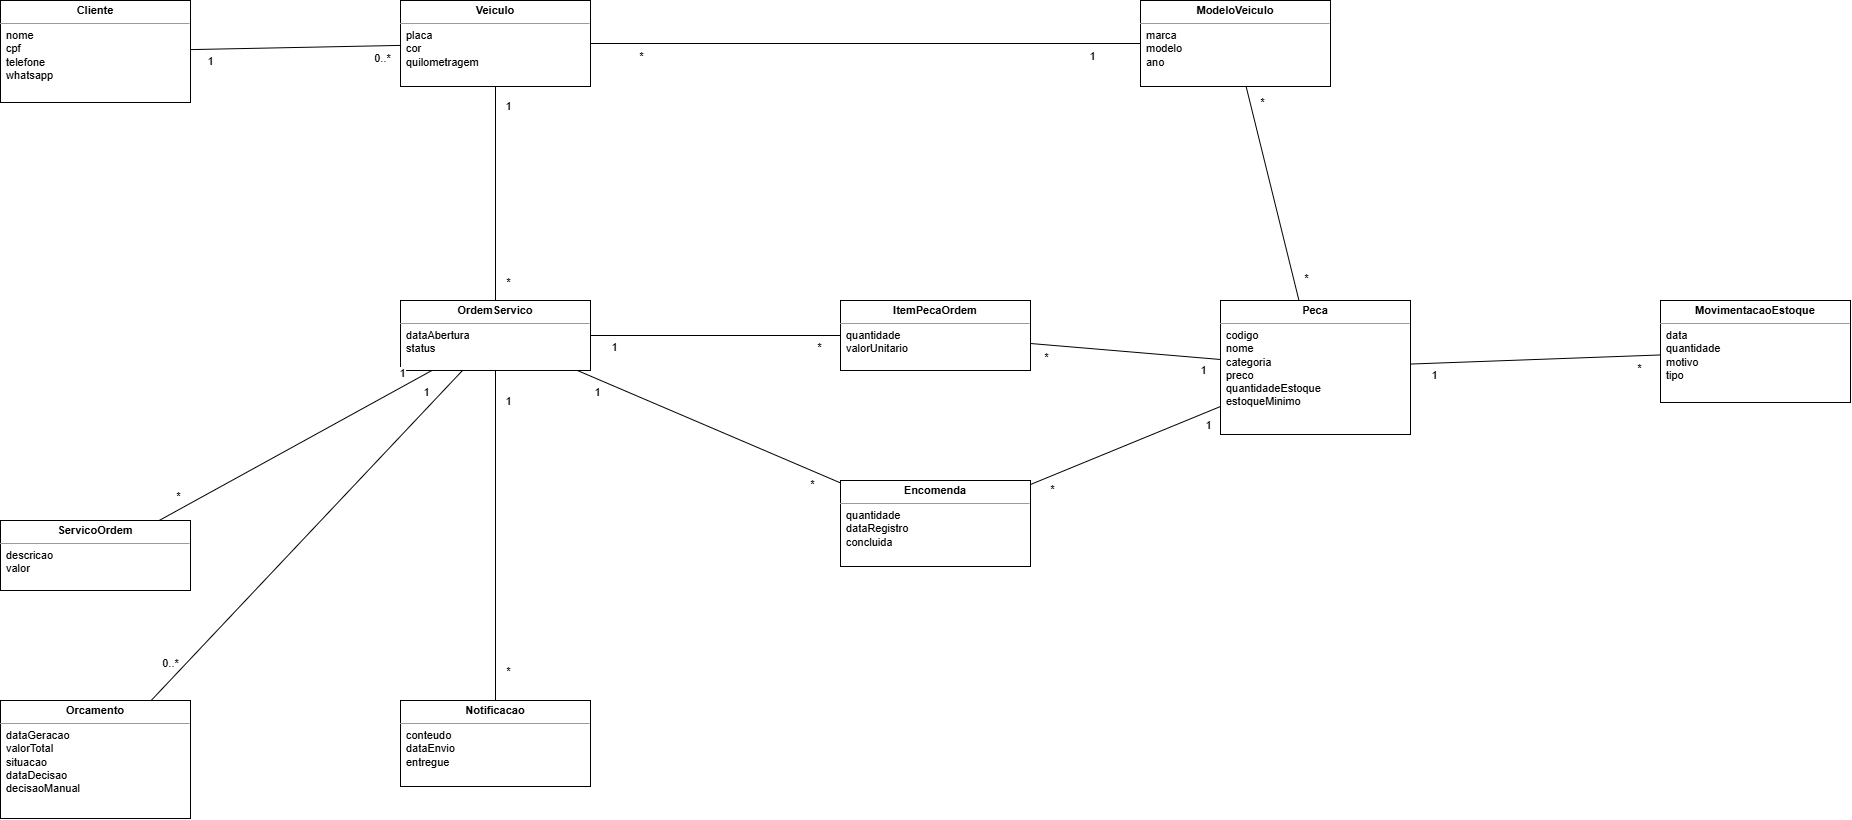

The diagram above was exported from draw.io. Its source (the exported page's mxGraphModel, read from the mxfile embedded in the PNG):
<mxGraphModel dx="2174" dy="983" grid="1" gridSize="10" guides="1" tooltips="1" connect="1" arrows="1" fold="1" page="1" pageScale="1" pageWidth="2000" pageHeight="1300" math="0" shadow="0">
  <root>
    <mxCell id="0" />
    <mxCell id="1" parent="0" />
    <mxCell id="Cliente" parent="1" style="verticalAlign=top;align=left;overflow=fill;fontSize=11;fontFamily=Helvetica;html=1;whiteSpace=wrap;" value="&lt;p style=&quot;margin:0px;margin-top:4px;text-align:center;&quot;&gt;&lt;b&gt;Cliente&lt;/b&gt;&lt;/p&gt;&lt;hr size=&quot;1&quot;/&gt;&lt;p style=&quot;margin:0px;margin-left:6px;&quot;&gt;nome&lt;br/&gt;cpf&lt;br/&gt;telefone&lt;br/&gt;whatsapp&lt;/p&gt;" vertex="1">
      <mxGeometry height="102" width="190" x="40" y="40" as="geometry" />
    </mxCell>
    <mxCell id="Veiculo" parent="1" style="verticalAlign=top;align=left;overflow=fill;fontSize=11;fontFamily=Helvetica;html=1;whiteSpace=wrap;" value="&lt;p style=&quot;margin:0px;margin-top:4px;text-align:center;&quot;&gt;&lt;b&gt;Veiculo&lt;/b&gt;&lt;/p&gt;&lt;hr size=&quot;1&quot;/&gt;&lt;p style=&quot;margin:0px;margin-left:6px;&quot;&gt;placa&lt;br/&gt;cor&lt;br/&gt;quilometragem&lt;/p&gt;" vertex="1">
      <mxGeometry height="86" width="190" x="440" y="40" as="geometry" />
    </mxCell>
    <mxCell id="ModeloVeiculo" parent="1" style="verticalAlign=top;align=left;overflow=fill;fontSize=11;fontFamily=Helvetica;html=1;whiteSpace=wrap;" value="&lt;p style=&quot;margin:0px;margin-top:4px;text-align:center;&quot;&gt;&lt;b&gt;ModeloVeiculo&lt;/b&gt;&lt;/p&gt;&lt;hr size=&quot;1&quot;/&gt;&lt;p style=&quot;margin:0px;margin-left:6px;&quot;&gt;marca&lt;br/&gt;modelo&lt;br/&gt;ano&lt;/p&gt;" vertex="1">
      <mxGeometry height="86" width="190" x="1180" y="40" as="geometry" />
    </mxCell>
    <mxCell id="OrdemServico" parent="1" style="verticalAlign=top;align=left;overflow=fill;fontSize=11;fontFamily=Helvetica;html=1;whiteSpace=wrap;" value="&lt;p style=&quot;margin:0px;margin-top:4px;text-align:center;&quot;&gt;&lt;b&gt;OrdemServico&lt;/b&gt;&lt;/p&gt;&lt;hr size=&quot;1&quot;/&gt;&lt;p style=&quot;margin:0px;margin-left:6px;&quot;&gt;dataAbertura&lt;br/&gt;status&lt;/p&gt;" vertex="1">
      <mxGeometry height="70" width="190" x="440" y="340" as="geometry" />
    </mxCell>
    <mxCell id="ServicoOrdem" parent="1" style="verticalAlign=top;align=left;overflow=fill;fontSize=11;fontFamily=Helvetica;html=1;whiteSpace=wrap;" value="&lt;p style=&quot;margin:0px;margin-top:4px;text-align:center;&quot;&gt;&lt;b&gt;ServicoOrdem&lt;/b&gt;&lt;/p&gt;&lt;hr size=&quot;1&quot;/&gt;&lt;p style=&quot;margin:0px;margin-left:6px;&quot;&gt;descricao&lt;br/&gt;valor&lt;/p&gt;" vertex="1">
      <mxGeometry height="70" width="190" x="40" y="560" as="geometry" />
    </mxCell>
    <mxCell id="Orcamento" parent="1" style="verticalAlign=top;align=left;overflow=fill;fontSize=11;fontFamily=Helvetica;html=1;whiteSpace=wrap;" value="&lt;p style=&quot;margin:0px;margin-top:4px;text-align:center;&quot;&gt;&lt;b&gt;Orcamento&lt;/b&gt;&lt;/p&gt;&lt;hr size=&quot;1&quot;/&gt;&lt;p style=&quot;margin:0px;margin-left:6px;&quot;&gt;dataGeracao&lt;br/&gt;valorTotal&lt;br/&gt;situacao&lt;br/&gt;dataDecisao&lt;br/&gt;decisaoManual&lt;/p&gt;" vertex="1">
      <mxGeometry height="118" width="190" x="40" y="740" as="geometry" />
    </mxCell>
    <mxCell id="Notificacao" parent="1" style="verticalAlign=top;align=left;overflow=fill;fontSize=11;fontFamily=Helvetica;html=1;whiteSpace=wrap;" value="&lt;p style=&quot;margin:0px;margin-top:4px;text-align:center;&quot;&gt;&lt;b&gt;Notificacao&lt;/b&gt;&lt;/p&gt;&lt;hr size=&quot;1&quot;/&gt;&lt;p style=&quot;margin:0px;margin-left:6px;&quot;&gt;conteudo&lt;br/&gt;dataEnvio&lt;br/&gt;entregue&lt;/p&gt;" vertex="1">
      <mxGeometry height="86" width="190" x="440" y="740" as="geometry" />
    </mxCell>
    <mxCell id="ItemPecaOrdem" parent="1" style="verticalAlign=top;align=left;overflow=fill;fontSize=11;fontFamily=Helvetica;html=1;whiteSpace=wrap;" value="&lt;p style=&quot;margin:0px;margin-top:4px;text-align:center;&quot;&gt;&lt;b&gt;ItemPecaOrdem&lt;/b&gt;&lt;/p&gt;&lt;hr size=&quot;1&quot;/&gt;&lt;p style=&quot;margin:0px;margin-left:6px;&quot;&gt;quantidade&lt;br/&gt;valorUnitario&lt;/p&gt;" vertex="1">
      <mxGeometry height="70" width="190" x="880" y="340" as="geometry" />
    </mxCell>
    <mxCell id="Encomenda" parent="1" style="verticalAlign=top;align=left;overflow=fill;fontSize=11;fontFamily=Helvetica;html=1;whiteSpace=wrap;" value="&lt;p style=&quot;margin:0px;margin-top:4px;text-align:center;&quot;&gt;&lt;b&gt;Encomenda&lt;/b&gt;&lt;/p&gt;&lt;hr size=&quot;1&quot;/&gt;&lt;p style=&quot;margin:0px;margin-left:6px;&quot;&gt;quantidade&lt;br/&gt;dataRegistro&lt;br/&gt;concluida&lt;/p&gt;" vertex="1">
      <mxGeometry height="86" width="190" x="880" y="520" as="geometry" />
    </mxCell>
    <mxCell id="Peca" parent="1" style="verticalAlign=top;align=left;overflow=fill;fontSize=11;fontFamily=Helvetica;html=1;whiteSpace=wrap;" value="&lt;p style=&quot;margin:0px;margin-top:4px;text-align:center;&quot;&gt;&lt;b&gt;Peca&lt;/b&gt;&lt;/p&gt;&lt;hr size=&quot;1&quot;/&gt;&lt;p style=&quot;margin:0px;margin-left:6px;&quot;&gt;codigo&lt;br/&gt;nome&lt;br/&gt;categoria&lt;br/&gt;preco&lt;br/&gt;quantidadeEstoque&lt;br/&gt;estoqueMinimo&lt;/p&gt;" vertex="1">
      <mxGeometry height="134" width="190" x="1260" y="340" as="geometry" />
    </mxCell>
    <mxCell id="MovimentacaoEstoque" parent="1" style="verticalAlign=top;align=left;overflow=fill;fontSize=11;fontFamily=Helvetica;html=1;whiteSpace=wrap;" value="&lt;p style=&quot;margin:0px;margin-top:4px;text-align:center;&quot;&gt;&lt;b&gt;MovimentacaoEstoque&lt;/b&gt;&lt;/p&gt;&lt;hr size=&quot;1&quot;/&gt;&lt;p style=&quot;margin:0px;margin-left:6px;&quot;&gt;data&lt;br/&gt;quantidade&lt;br/&gt;motivo&lt;br/&gt;tipo&lt;/p&gt;" vertex="1">
      <mxGeometry height="102" width="190" x="1700" y="340" as="geometry" />
    </mxCell>
    <mxCell id="r0" edge="1" parent="1" source="Cliente" style="endArrow=none;html=1;rounded=0;fontSize=11;labelBackgroundColor=#ffffff;" target="Veiculo" value="">
      <mxGeometry relative="1" as="geometry" />
    </mxCell>
    <mxCell id="r0_0" connectable="0" parent="r0" style="edgeLabel;html=1;align=center;verticalAlign=middle;resizable=0;points=[];fontSize=11;labelBackgroundColor=#ffffff;" value="1" vertex="1">
      <mxGeometry relative="1" x="-0.82" y="-12" as="geometry">
        <mxPoint as="offset" />
      </mxGeometry>
    </mxCell>
    <mxCell id="r0_1" connectable="0" parent="r0" style="edgeLabel;html=1;align=center;verticalAlign=middle;resizable=0;points=[];fontSize=11;labelBackgroundColor=#ffffff;" value="0..*" vertex="1">
      <mxGeometry relative="1" x="0.82" y="-12" as="geometry">
        <mxPoint as="offset" />
      </mxGeometry>
    </mxCell>
    <mxCell id="r1" edge="1" parent="1" source="Veiculo" style="endArrow=none;html=1;rounded=0;fontSize=11;labelBackgroundColor=#ffffff;" target="ModeloVeiculo" value="">
      <mxGeometry relative="1" as="geometry" />
    </mxCell>
    <mxCell id="r1_0" connectable="0" parent="r1" style="edgeLabel;html=1;align=center;verticalAlign=middle;resizable=0;points=[];fontSize=11;labelBackgroundColor=#ffffff;" value="*" vertex="1">
      <mxGeometry relative="1" x="-0.82" y="-12" as="geometry">
        <mxPoint as="offset" />
      </mxGeometry>
    </mxCell>
    <mxCell id="r1_1" connectable="0" parent="r1" style="edgeLabel;html=1;align=center;verticalAlign=middle;resizable=0;points=[];fontSize=11;labelBackgroundColor=#ffffff;" value="1" vertex="1">
      <mxGeometry relative="1" x="0.82" y="-12" as="geometry">
        <mxPoint as="offset" />
      </mxGeometry>
    </mxCell>
    <mxCell id="r2" edge="1" parent="1" source="Peca" style="endArrow=none;html=1;rounded=0;fontSize=11;labelBackgroundColor=#ffffff;" target="ModeloVeiculo" value="">
      <mxGeometry relative="1" as="geometry" />
    </mxCell>
    <mxCell id="r2_0" connectable="0" parent="r2" style="edgeLabel;html=1;align=center;verticalAlign=middle;resizable=0;points=[];fontSize=11;labelBackgroundColor=#ffffff;" value="*" vertex="1">
      <mxGeometry relative="1" x="-0.82" y="-12" as="geometry">
        <mxPoint as="offset" />
      </mxGeometry>
    </mxCell>
    <mxCell id="r2_1" connectable="0" parent="r2" style="edgeLabel;html=1;align=center;verticalAlign=middle;resizable=0;points=[];fontSize=11;labelBackgroundColor=#ffffff;" value="*" vertex="1">
      <mxGeometry relative="1" x="0.82" y="-12" as="geometry">
        <mxPoint as="offset" />
      </mxGeometry>
    </mxCell>
    <mxCell id="r3" edge="1" parent="1" source="Peca" style="endArrow=none;html=1;rounded=0;fontSize=11;labelBackgroundColor=#ffffff;" target="MovimentacaoEstoque" value="">
      <mxGeometry relative="1" as="geometry" />
    </mxCell>
    <mxCell id="r3_0" connectable="0" parent="r3" style="edgeLabel;html=1;align=center;verticalAlign=middle;resizable=0;points=[];fontSize=11;labelBackgroundColor=#ffffff;" value="1" vertex="1">
      <mxGeometry relative="1" x="-0.82" y="-12" as="geometry">
        <mxPoint as="offset" />
      </mxGeometry>
    </mxCell>
    <mxCell id="r3_1" connectable="0" parent="r3" style="edgeLabel;html=1;align=center;verticalAlign=middle;resizable=0;points=[];fontSize=11;labelBackgroundColor=#ffffff;" value="*" vertex="1">
      <mxGeometry relative="1" x="0.82" y="-12" as="geometry">
        <mxPoint as="offset" />
      </mxGeometry>
    </mxCell>
    <mxCell id="r4" edge="1" parent="1" source="OrdemServico" style="endArrow=none;html=1;rounded=0;fontSize=11;labelBackgroundColor=#ffffff;" target="Veiculo" value="">
      <mxGeometry relative="1" as="geometry" />
    </mxCell>
    <mxCell id="r4_0" connectable="0" parent="r4" style="edgeLabel;html=1;align=center;verticalAlign=middle;resizable=0;points=[];fontSize=11;labelBackgroundColor=#ffffff;" value="*" vertex="1">
      <mxGeometry relative="1" x="-0.82" y="-12" as="geometry">
        <mxPoint as="offset" />
      </mxGeometry>
    </mxCell>
    <mxCell id="r4_1" connectable="0" parent="r4" style="edgeLabel;html=1;align=center;verticalAlign=middle;resizable=0;points=[];fontSize=11;labelBackgroundColor=#ffffff;" value="1" vertex="1">
      <mxGeometry relative="1" x="0.82" y="-12" as="geometry">
        <mxPoint as="offset" />
      </mxGeometry>
    </mxCell>
    <mxCell id="r6" edge="1" parent="1" source="OrdemServico" style="endArrow=none;html=1;rounded=0;fontSize=11;labelBackgroundColor=#ffffff;" target="ServicoOrdem" value="">
      <mxGeometry relative="1" as="geometry" />
    </mxCell>
    <mxCell id="r6_0" connectable="0" parent="r6" style="edgeLabel;html=1;align=center;verticalAlign=middle;resizable=0;points=[];fontSize=11;labelBackgroundColor=#ffffff;" value="1" vertex="1">
      <mxGeometry relative="1" x="-0.82" y="-12" as="geometry">
        <mxPoint as="offset" />
      </mxGeometry>
    </mxCell>
    <mxCell id="r6_1" connectable="0" parent="r6" style="edgeLabel;html=1;align=center;verticalAlign=middle;resizable=0;points=[];fontSize=11;labelBackgroundColor=#ffffff;" value="*" vertex="1">
      <mxGeometry relative="1" x="0.82" y="-12" as="geometry">
        <mxPoint as="offset" />
      </mxGeometry>
    </mxCell>
    <mxCell id="r7" edge="1" parent="1" source="OrdemServico" style="endArrow=none;html=1;rounded=0;fontSize=11;labelBackgroundColor=#ffffff;" target="ItemPecaOrdem" value="">
      <mxGeometry relative="1" as="geometry" />
    </mxCell>
    <mxCell id="r7_0" connectable="0" parent="r7" style="edgeLabel;html=1;align=center;verticalAlign=middle;resizable=0;points=[];fontSize=11;labelBackgroundColor=#ffffff;" value="1" vertex="1">
      <mxGeometry relative="1" x="-0.82" y="-12" as="geometry">
        <mxPoint as="offset" />
      </mxGeometry>
    </mxCell>
    <mxCell id="r7_1" connectable="0" parent="r7" style="edgeLabel;html=1;align=center;verticalAlign=middle;resizable=0;points=[];fontSize=11;labelBackgroundColor=#ffffff;" value="*" vertex="1">
      <mxGeometry relative="1" x="0.82" y="-12" as="geometry">
        <mxPoint as="offset" />
      </mxGeometry>
    </mxCell>
    <mxCell id="r8" edge="1" parent="1" source="OrdemServico" style="endArrow=none;html=1;rounded=0;fontSize=11;labelBackgroundColor=#ffffff;" target="Encomenda" value="">
      <mxGeometry relative="1" as="geometry" />
    </mxCell>
    <mxCell id="r8_0" connectable="0" parent="r8" style="edgeLabel;html=1;align=center;verticalAlign=middle;resizable=0;points=[];fontSize=11;labelBackgroundColor=#ffffff;" value="1" vertex="1">
      <mxGeometry relative="1" x="-0.82" y="-12" as="geometry">
        <mxPoint as="offset" />
      </mxGeometry>
    </mxCell>
    <mxCell id="r8_1" connectable="0" parent="r8" style="edgeLabel;html=1;align=center;verticalAlign=middle;resizable=0;points=[];fontSize=11;labelBackgroundColor=#ffffff;" value="*" vertex="1">
      <mxGeometry relative="1" x="0.82" y="-12" as="geometry">
        <mxPoint as="offset" />
      </mxGeometry>
    </mxCell>
    <mxCell id="r9" edge="1" parent="1" source="OrdemServico" style="endArrow=none;html=1;rounded=0;fontSize=11;labelBackgroundColor=#ffffff;" target="Orcamento" value="">
      <mxGeometry relative="1" as="geometry" />
    </mxCell>
    <mxCell id="r9_0" connectable="0" parent="r9" style="edgeLabel;html=1;align=center;verticalAlign=middle;resizable=0;points=[];fontSize=11;labelBackgroundColor=#ffffff;" value="1" vertex="1">
      <mxGeometry relative="1" x="-0.82" y="-12" as="geometry">
        <mxPoint as="offset" />
      </mxGeometry>
    </mxCell>
    <mxCell id="r9_1" connectable="0" parent="r9" style="edgeLabel;html=1;align=center;verticalAlign=middle;resizable=0;points=[];fontSize=11;labelBackgroundColor=#ffffff;" value="0..*" vertex="1">
      <mxGeometry relative="1" x="0.82" y="-12" as="geometry">
        <mxPoint as="offset" />
      </mxGeometry>
    </mxCell>
    <mxCell id="r11" edge="1" parent="1" source="Notificacao" style="endArrow=none;html=1;rounded=0;fontSize=11;labelBackgroundColor=#ffffff;" target="OrdemServico" value="">
      <mxGeometry relative="1" as="geometry" />
    </mxCell>
    <mxCell id="r11_0" connectable="0" parent="r11" style="edgeLabel;html=1;align=center;verticalAlign=middle;resizable=0;points=[];fontSize=11;labelBackgroundColor=#ffffff;" value="*" vertex="1">
      <mxGeometry relative="1" x="-0.82" y="-12" as="geometry">
        <mxPoint as="offset" />
      </mxGeometry>
    </mxCell>
    <mxCell id="r11_1" connectable="0" parent="r11" style="edgeLabel;html=1;align=center;verticalAlign=middle;resizable=0;points=[];fontSize=11;labelBackgroundColor=#ffffff;" value="1" vertex="1">
      <mxGeometry relative="1" x="0.82" y="-12" as="geometry">
        <mxPoint as="offset" />
      </mxGeometry>
    </mxCell>
    <mxCell id="r12" edge="1" parent="1" source="ItemPecaOrdem" style="endArrow=none;html=1;rounded=0;fontSize=11;labelBackgroundColor=#ffffff;" target="Peca" value="">
      <mxGeometry relative="1" as="geometry" />
    </mxCell>
    <mxCell id="r12_0" connectable="0" parent="r12" style="edgeLabel;html=1;align=center;verticalAlign=middle;resizable=0;points=[];fontSize=11;labelBackgroundColor=#ffffff;" value="*" vertex="1">
      <mxGeometry relative="1" x="-0.82" y="-12" as="geometry">
        <mxPoint as="offset" />
      </mxGeometry>
    </mxCell>
    <mxCell id="r12_1" connectable="0" parent="r12" style="edgeLabel;html=1;align=center;verticalAlign=middle;resizable=0;points=[];fontSize=11;labelBackgroundColor=#ffffff;" value="1" vertex="1">
      <mxGeometry relative="1" x="0.82" y="-12" as="geometry">
        <mxPoint as="offset" />
      </mxGeometry>
    </mxCell>
    <mxCell id="r13" edge="1" parent="1" source="Encomenda" style="endArrow=none;html=1;rounded=0;fontSize=11;labelBackgroundColor=#ffffff;" target="Peca" value="">
      <mxGeometry relative="1" as="geometry" />
    </mxCell>
    <mxCell id="r13_0" connectable="0" parent="r13" style="edgeLabel;html=1;align=center;verticalAlign=middle;resizable=0;points=[];fontSize=11;labelBackgroundColor=#ffffff;" value="*" vertex="1">
      <mxGeometry relative="1" x="-0.82" y="-12" as="geometry">
        <mxPoint as="offset" />
      </mxGeometry>
    </mxCell>
    <mxCell id="r13_1" connectable="0" parent="r13" style="edgeLabel;html=1;align=center;verticalAlign=middle;resizable=0;points=[];fontSize=11;labelBackgroundColor=#ffffff;" value="1" vertex="1">
      <mxGeometry relative="1" x="0.82" y="-12" as="geometry">
        <mxPoint as="offset" />
      </mxGeometry>
    </mxCell>
  </root>
</mxGraphModel>